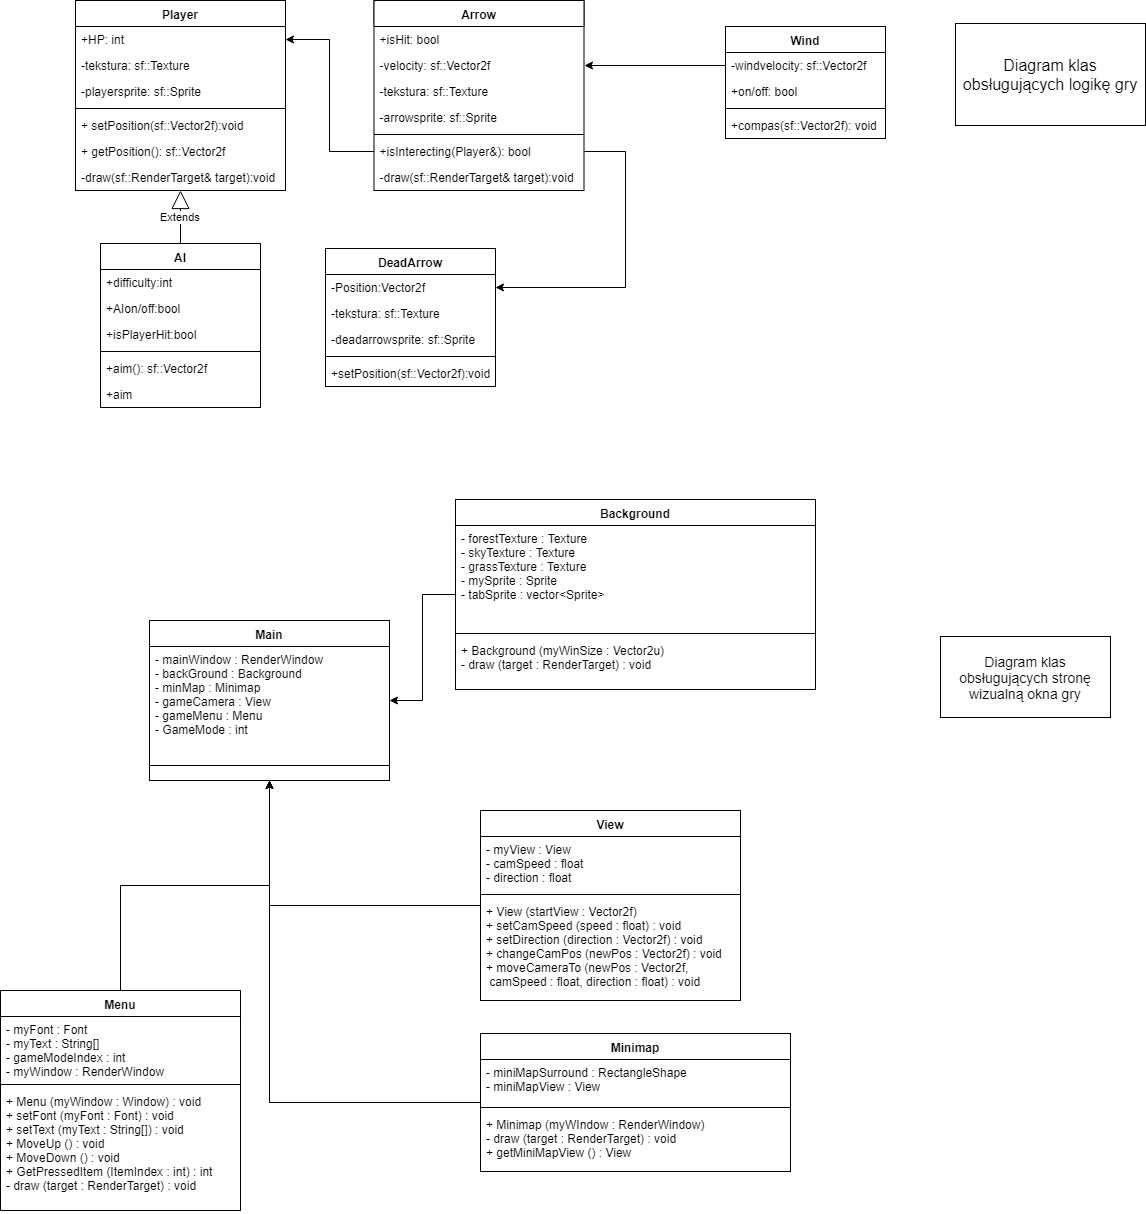

The diagram above was exported from draw.io. Its source (the exported page's mxGraphModel, read from the mxfile embedded in the PNG):
<mxGraphModel dx="1426" dy="1913" grid="1" gridSize="10" guides="1" tooltips="1" connect="1" arrows="1" fold="1" page="1" pageScale="1" pageWidth="827" pageHeight="1169" background="#ffffff" math="0" shadow="0">
  <root>
    <mxCell id="0" />
    <mxCell id="1" parent="0" />
    <mxCell id="27" value="Main" style="swimlane;fontStyle=1;align=center;verticalAlign=top;childLayout=stackLayout;horizontal=1;startSize=26;horizontalStack=0;resizeParent=1;resizeParentMax=0;resizeLast=0;collapsible=1;marginBottom=0;swimlaneFillColor=#ffffff;" parent="1" vertex="1">
      <mxGeometry x="209" y="-230" width="240" height="160" as="geometry" />
    </mxCell>
    <mxCell id="28" value="- mainWindow : RenderWindow&#10;- backGround : Background&#10;- minMap : Minimap&#10;- gameCamera : View&#10;- gameMenu : Menu&#10;- GameMode : int&#10;&#10;" style="text;strokeColor=none;fillColor=none;align=left;verticalAlign=top;spacingLeft=4;spacingRight=4;overflow=hidden;rotatable=0;points=[[0,0.5],[1,0.5]];portConstraint=eastwest;" parent="27" vertex="1">
      <mxGeometry y="26" width="240" height="104" as="geometry" />
    </mxCell>
    <mxCell id="29" value="" style="line;strokeWidth=1;fillColor=none;align=left;verticalAlign=middle;spacingTop=-1;spacingLeft=3;spacingRight=3;rotatable=0;labelPosition=right;points=[];portConstraint=eastwest;" parent="27" vertex="1">
      <mxGeometry y="130" width="240" height="30" as="geometry" />
    </mxCell>
    <mxCell id="41" style="edgeStyle=orthogonalEdgeStyle;rounded=0;html=1;jettySize=auto;orthogonalLoop=1;" parent="1" source="31" target="27" edge="1">
      <mxGeometry relative="1" as="geometry" />
    </mxCell>
    <mxCell id="31" value="Background" style="swimlane;fontStyle=1;align=center;verticalAlign=top;childLayout=stackLayout;horizontal=1;startSize=26;horizontalStack=0;resizeParent=1;resizeParentMax=0;resizeLast=0;collapsible=1;marginBottom=0;swimlaneFillColor=#ffffff;" parent="1" vertex="1">
      <mxGeometry x="515" y="-351" width="360" height="190" as="geometry" />
    </mxCell>
    <mxCell id="32" value="- forestTexture : Texture&#10;- skyTexture : Texture&#10;- grassTexture : Texture&#10;- mySprite : Sprite&#10;- tabSprite : vector&lt;Sprite&gt;&#10;" style="text;strokeColor=none;fillColor=none;align=left;verticalAlign=top;spacingLeft=4;spacingRight=4;overflow=hidden;rotatable=0;points=[[0,0.5],[1,0.5]];portConstraint=eastwest;" parent="31" vertex="1">
      <mxGeometry y="26" width="360" height="104" as="geometry" />
    </mxCell>
    <mxCell id="33" value="" style="line;strokeWidth=1;fillColor=none;align=left;verticalAlign=middle;spacingTop=-1;spacingLeft=3;spacingRight=3;rotatable=0;labelPosition=right;points=[];portConstraint=eastwest;" parent="31" vertex="1">
      <mxGeometry y="130" width="360" height="8" as="geometry" />
    </mxCell>
    <mxCell id="34" value="+ Background (myWinSize : Vector2u)&#10;- draw (target : RenderTarget) : void&#10;" style="text;strokeColor=none;fillColor=none;align=left;verticalAlign=top;spacingLeft=4;spacingRight=4;overflow=hidden;rotatable=0;points=[[0,0.5],[1,0.5]];portConstraint=eastwest;" parent="31" vertex="1">
      <mxGeometry y="138" width="360" height="52" as="geometry" />
    </mxCell>
    <mxCell id="48" style="edgeStyle=orthogonalEdgeStyle;rounded=0;html=1;jettySize=auto;orthogonalLoop=1;" parent="1" source="42" target="27" edge="1">
      <mxGeometry relative="1" as="geometry" />
    </mxCell>
    <mxCell id="42" value="View" style="swimlane;fontStyle=1;align=center;verticalAlign=top;childLayout=stackLayout;horizontal=1;startSize=26;horizontalStack=0;resizeParent=1;resizeParentMax=0;resizeLast=0;collapsible=1;marginBottom=0;swimlaneFillColor=#ffffff;" parent="1" vertex="1">
      <mxGeometry x="540" y="-40" width="260" height="190" as="geometry" />
    </mxCell>
    <mxCell id="43" value="- myView : View&#10;- camSpeed : float&#10;- direction : float&#10;" style="text;strokeColor=none;fillColor=none;align=left;verticalAlign=top;spacingLeft=4;spacingRight=4;overflow=hidden;rotatable=0;points=[[0,0.5],[1,0.5]];portConstraint=eastwest;" parent="42" vertex="1">
      <mxGeometry y="26" width="260" height="54" as="geometry" />
    </mxCell>
    <mxCell id="44" value="" style="line;strokeWidth=1;fillColor=none;align=left;verticalAlign=middle;spacingTop=-1;spacingLeft=3;spacingRight=3;rotatable=0;labelPosition=right;points=[];portConstraint=eastwest;" parent="42" vertex="1">
      <mxGeometry y="80" width="260" height="8" as="geometry" />
    </mxCell>
    <mxCell id="45" value="+ View (startView : Vector2f)&#10;+ setCamSpeed (speed : float) : void&#10;+ setDirection (direction : Vector2f) : void&#10;+ changeCamPos (newPos : Vector2f) : void&#10;+ moveCameraTo (newPos : Vector2f,&#10; camSpeed : float, direction : float) : void&#10;" style="text;strokeColor=none;fillColor=none;align=left;verticalAlign=top;spacingLeft=4;spacingRight=4;overflow=hidden;rotatable=0;points=[[0,0.5],[1,0.5]];portConstraint=eastwest;" parent="42" vertex="1">
      <mxGeometry y="88" width="260" height="102" as="geometry" />
    </mxCell>
    <mxCell id="60" style="edgeStyle=orthogonalEdgeStyle;rounded=0;html=1;jettySize=auto;orthogonalLoop=1;" parent="1" source="49" target="27" edge="1">
      <mxGeometry relative="1" as="geometry" />
    </mxCell>
    <mxCell id="49" value="Menu" style="swimlane;fontStyle=1;align=center;verticalAlign=top;childLayout=stackLayout;horizontal=1;startSize=26;horizontalStack=0;resizeParent=1;resizeParentMax=0;resizeLast=0;collapsible=1;marginBottom=0;swimlaneFillColor=#ffffff;" parent="1" vertex="1">
      <mxGeometry x="60" y="140" width="240" height="220" as="geometry" />
    </mxCell>
    <mxCell id="50" value="- myFont : Font&#10;- myText : String[]&#10;- gameModeIndex : int&#10;- myWindow : RenderWindow" style="text;strokeColor=none;fillColor=none;align=left;verticalAlign=top;spacingLeft=4;spacingRight=4;overflow=hidden;rotatable=0;points=[[0,0.5],[1,0.5]];portConstraint=eastwest;" parent="49" vertex="1">
      <mxGeometry y="26" width="240" height="64" as="geometry" />
    </mxCell>
    <mxCell id="51" value="" style="line;strokeWidth=1;fillColor=none;align=left;verticalAlign=middle;spacingTop=-1;spacingLeft=3;spacingRight=3;rotatable=0;labelPosition=right;points=[];portConstraint=eastwest;" parent="49" vertex="1">
      <mxGeometry y="90" width="240" height="8" as="geometry" />
    </mxCell>
    <mxCell id="52" value="+ Menu (myWindow : Window) : void&#10;+ setFont (myFont : Font) : void&#10;+ setText (myText : String[]) : void&#10;+ MoveUp () : void&#10;+ MoveDown () : void&#10;+ GetPressedItem (ItemIndex : int) : int&#10;- draw (target : RenderTarget) : void&#10;" style="text;strokeColor=none;fillColor=none;align=left;verticalAlign=top;spacingLeft=4;spacingRight=4;overflow=hidden;rotatable=0;points=[[0,0.5],[1,0.5]];portConstraint=eastwest;" parent="49" vertex="1">
      <mxGeometry y="98" width="240" height="122" as="geometry" />
    </mxCell>
    <mxCell id="59" style="edgeStyle=orthogonalEdgeStyle;rounded=0;html=1;jettySize=auto;orthogonalLoop=1;" parent="1" source="54" target="27" edge="1">
      <mxGeometry relative="1" as="geometry" />
    </mxCell>
    <mxCell id="54" value="Minimap" style="swimlane;fontStyle=1;align=center;verticalAlign=top;childLayout=stackLayout;horizontal=1;startSize=26;horizontalStack=0;resizeParent=1;resizeParentMax=0;resizeLast=0;collapsible=1;marginBottom=0;swimlaneFillColor=#ffffff;" parent="1" vertex="1">
      <mxGeometry x="540" y="183" width="310" height="138" as="geometry" />
    </mxCell>
    <mxCell id="55" value="- miniMapSurround : RectangleShape&#10;- miniMapView : View&#10;" style="text;strokeColor=none;fillColor=none;align=left;verticalAlign=top;spacingLeft=4;spacingRight=4;overflow=hidden;rotatable=0;points=[[0,0.5],[1,0.5]];portConstraint=eastwest;" parent="54" vertex="1">
      <mxGeometry y="26" width="310" height="44" as="geometry" />
    </mxCell>
    <mxCell id="56" value="" style="line;strokeWidth=1;fillColor=none;align=left;verticalAlign=middle;spacingTop=-1;spacingLeft=3;spacingRight=3;rotatable=0;labelPosition=right;points=[];portConstraint=eastwest;" parent="54" vertex="1">
      <mxGeometry y="70" width="310" height="8" as="geometry" />
    </mxCell>
    <mxCell id="57" value="+ Minimap (myWIndow : RenderWindow)&#10;- draw (target : RenderTarget) : void&#10;+ getMiniMapView () : View&#10;" style="text;strokeColor=none;fillColor=none;align=left;verticalAlign=top;spacingLeft=4;spacingRight=4;overflow=hidden;rotatable=0;points=[[0,0.5],[1,0.5]];portConstraint=eastwest;" parent="54" vertex="1">
      <mxGeometry y="78" width="310" height="60" as="geometry" />
    </mxCell>
    <mxCell id="61" value="&lt;font style=&quot;font-size: 14px&quot;&gt;Diagram klas obsługujących stronę &lt;font style=&quot;font-size: 14px&quot;&gt;wizualną&lt;/font&gt; okna gry&lt;/font&gt;" style="rounded=0;whiteSpace=wrap;html=1;" parent="1" vertex="1">
      <mxGeometry x="1000" y="-214" width="170" height="81" as="geometry" />
    </mxCell>
    <mxCell id="62" value="Player" style="swimlane;fontStyle=1;align=center;verticalAlign=top;childLayout=stackLayout;horizontal=1;startSize=26;horizontalStack=0;resizeParent=1;resizeParentMax=0;resizeLast=0;collapsible=1;marginBottom=0;swimlaneFillColor=#ffffff;" parent="1" vertex="1">
      <mxGeometry x="135" y="-850" width="210" height="190" as="geometry" />
    </mxCell>
    <mxCell id="63" value="+HP: int" style="text;strokeColor=none;fillColor=none;align=left;verticalAlign=top;spacingLeft=4;spacingRight=4;overflow=hidden;rotatable=0;points=[[0,0.5],[1,0.5]];portConstraint=eastwest;" parent="62" vertex="1">
      <mxGeometry y="26" width="210" height="26" as="geometry" />
    </mxCell>
    <mxCell id="64" value="-tekstura: sf::Texture" style="text;strokeColor=none;fillColor=none;align=left;verticalAlign=top;spacingLeft=4;spacingRight=4;overflow=hidden;rotatable=0;points=[[0,0.5],[1,0.5]];portConstraint=eastwest;" parent="62" vertex="1">
      <mxGeometry y="52" width="210" height="26" as="geometry" />
    </mxCell>
    <mxCell id="65" value="-playersprite: sf::Sprite" style="text;strokeColor=none;fillColor=none;align=left;verticalAlign=top;spacingLeft=4;spacingRight=4;overflow=hidden;rotatable=0;points=[[0,0.5],[1,0.5]];portConstraint=eastwest;" parent="62" vertex="1">
      <mxGeometry y="78" width="210" height="26" as="geometry" />
    </mxCell>
    <mxCell id="66" value="" style="line;strokeWidth=1;fillColor=none;align=left;verticalAlign=middle;spacingTop=-1;spacingLeft=3;spacingRight=3;rotatable=0;labelPosition=right;points=[];portConstraint=eastwest;" parent="62" vertex="1">
      <mxGeometry y="104" width="210" height="8" as="geometry" />
    </mxCell>
    <mxCell id="67" value="+ setPosition(sf::Vector2f):void" style="text;strokeColor=none;fillColor=none;align=left;verticalAlign=top;spacingLeft=4;spacingRight=4;overflow=hidden;rotatable=0;points=[[0,0.5],[1,0.5]];portConstraint=eastwest;" parent="62" vertex="1">
      <mxGeometry y="112" width="210" height="26" as="geometry" />
    </mxCell>
    <mxCell id="68" value="+ getPosition(): sf::Vector2f" style="text;strokeColor=none;fillColor=none;align=left;verticalAlign=top;spacingLeft=4;spacingRight=4;overflow=hidden;rotatable=0;points=[[0,0.5],[1,0.5]];portConstraint=eastwest;" parent="62" vertex="1">
      <mxGeometry y="138" width="210" height="26" as="geometry" />
    </mxCell>
    <mxCell id="69" value="-draw(sf::RenderTarget&amp; target):void" style="text;strokeColor=none;fillColor=none;align=left;verticalAlign=top;spacingLeft=4;spacingRight=4;overflow=hidden;rotatable=0;points=[[0,0.5],[1,0.5]];portConstraint=eastwest;" parent="62" vertex="1">
      <mxGeometry y="164" width="210" height="26" as="geometry" />
    </mxCell>
    <mxCell id="70" value="Arrow" style="swimlane;fontStyle=1;align=center;verticalAlign=top;childLayout=stackLayout;horizontal=1;startSize=26;horizontalStack=0;resizeParent=1;resizeParentMax=0;resizeLast=0;collapsible=1;marginBottom=0;swimlaneFillColor=#ffffff;" parent="1" vertex="1">
      <mxGeometry x="433.5" y="-850" width="210" height="190" as="geometry" />
    </mxCell>
    <mxCell id="71" value="+isHit: bool" style="text;strokeColor=none;fillColor=none;align=left;verticalAlign=top;spacingLeft=4;spacingRight=4;overflow=hidden;rotatable=0;points=[[0,0.5],[1,0.5]];portConstraint=eastwest;" parent="70" vertex="1">
      <mxGeometry y="26" width="210" height="26" as="geometry" />
    </mxCell>
    <mxCell id="72" value="-velocity: sf::Vector2f" style="text;strokeColor=none;fillColor=none;align=left;verticalAlign=top;spacingLeft=4;spacingRight=4;overflow=hidden;rotatable=0;points=[[0,0.5],[1,0.5]];portConstraint=eastwest;" parent="70" vertex="1">
      <mxGeometry y="52" width="210" height="26" as="geometry" />
    </mxCell>
    <mxCell id="73" value="-tekstura: sf::Texture" style="text;strokeColor=none;fillColor=none;align=left;verticalAlign=top;spacingLeft=4;spacingRight=4;overflow=hidden;rotatable=0;points=[[0,0.5],[1,0.5]];portConstraint=eastwest;" parent="70" vertex="1">
      <mxGeometry y="78" width="210" height="26" as="geometry" />
    </mxCell>
    <mxCell id="74" value="-arrowsprite: sf::Sprite" style="text;strokeColor=none;fillColor=none;align=left;verticalAlign=top;spacingLeft=4;spacingRight=4;overflow=hidden;rotatable=0;points=[[0,0.5],[1,0.5]];portConstraint=eastwest;" parent="70" vertex="1">
      <mxGeometry y="104" width="210" height="26" as="geometry" />
    </mxCell>
    <mxCell id="75" value="" style="line;strokeWidth=1;fillColor=none;align=left;verticalAlign=middle;spacingTop=-1;spacingLeft=3;spacingRight=3;rotatable=0;labelPosition=right;points=[];portConstraint=eastwest;" parent="70" vertex="1">
      <mxGeometry y="130" width="210" height="8" as="geometry" />
    </mxCell>
    <mxCell id="76" value="+isInterecting(Player&amp;): bool" style="text;strokeColor=none;fillColor=none;align=left;verticalAlign=top;spacingLeft=4;spacingRight=4;overflow=hidden;rotatable=0;points=[[0,0.5],[1,0.5]];portConstraint=eastwest;" parent="70" vertex="1">
      <mxGeometry y="138" width="210" height="26" as="geometry" />
    </mxCell>
    <mxCell id="77" value="-draw(sf::RenderTarget&amp; target):void" style="text;strokeColor=none;fillColor=none;align=left;verticalAlign=top;spacingLeft=4;spacingRight=4;overflow=hidden;rotatable=0;points=[[0,0.5],[1,0.5]];portConstraint=eastwest;" parent="70" vertex="1">
      <mxGeometry y="164" width="210" height="26" as="geometry" />
    </mxCell>
    <mxCell id="78" value="Wind" style="swimlane;fontStyle=1;align=center;verticalAlign=top;childLayout=stackLayout;horizontal=1;startSize=26;horizontalStack=0;resizeParent=1;resizeParentMax=0;resizeLast=0;collapsible=1;marginBottom=0;swimlaneFillColor=#ffffff;" parent="1" vertex="1">
      <mxGeometry x="785" y="-824" width="160" height="112" as="geometry" />
    </mxCell>
    <mxCell id="79" value="-windvelocity: sf::Vector2f" style="text;strokeColor=none;fillColor=none;align=left;verticalAlign=top;spacingLeft=4;spacingRight=4;overflow=hidden;rotatable=0;points=[[0,0.5],[1,0.5]];portConstraint=eastwest;" parent="78" vertex="1">
      <mxGeometry y="26" width="160" height="26" as="geometry" />
    </mxCell>
    <mxCell id="80" value="+on/off: bool" style="text;strokeColor=none;fillColor=none;align=left;verticalAlign=top;spacingLeft=4;spacingRight=4;overflow=hidden;rotatable=0;points=[[0,0.5],[1,0.5]];portConstraint=eastwest;" parent="78" vertex="1">
      <mxGeometry y="52" width="160" height="26" as="geometry" />
    </mxCell>
    <mxCell id="81" value="" style="line;strokeWidth=1;fillColor=none;align=left;verticalAlign=middle;spacingTop=-1;spacingLeft=3;spacingRight=3;rotatable=0;labelPosition=right;points=[];portConstraint=eastwest;" parent="78" vertex="1">
      <mxGeometry y="78" width="160" height="8" as="geometry" />
    </mxCell>
    <mxCell id="82" value="+compas(sf::Vector2f): void" style="text;strokeColor=none;fillColor=none;align=left;verticalAlign=top;spacingLeft=4;spacingRight=4;overflow=hidden;rotatable=0;points=[[0,0.5],[1,0.5]];portConstraint=eastwest;" parent="78" vertex="1">
      <mxGeometry y="86" width="160" height="26" as="geometry" />
    </mxCell>
    <mxCell id="83" value="AI" style="swimlane;fontStyle=1;align=center;verticalAlign=top;childLayout=stackLayout;horizontal=1;startSize=26;horizontalStack=0;resizeParent=1;resizeParentMax=0;resizeLast=0;collapsible=1;marginBottom=0;swimlaneFillColor=#ffffff;" parent="1" vertex="1">
      <mxGeometry x="160" y="-607" width="160" height="164" as="geometry" />
    </mxCell>
    <mxCell id="84" value="+difficulty:int" style="text;strokeColor=none;fillColor=none;align=left;verticalAlign=top;spacingLeft=4;spacingRight=4;overflow=hidden;rotatable=0;points=[[0,0.5],[1,0.5]];portConstraint=eastwest;" parent="83" vertex="1">
      <mxGeometry y="26" width="160" height="26" as="geometry" />
    </mxCell>
    <mxCell id="85" value="+AIon/off:bool" style="text;strokeColor=none;fillColor=none;align=left;verticalAlign=top;spacingLeft=4;spacingRight=4;overflow=hidden;rotatable=0;points=[[0,0.5],[1,0.5]];portConstraint=eastwest;" parent="83" vertex="1">
      <mxGeometry y="52" width="160" height="26" as="geometry" />
    </mxCell>
    <mxCell id="86" value="+isPlayerHit:bool" style="text;strokeColor=none;fillColor=none;align=left;verticalAlign=top;spacingLeft=4;spacingRight=4;overflow=hidden;rotatable=0;points=[[0,0.5],[1,0.5]];portConstraint=eastwest;" parent="83" vertex="1">
      <mxGeometry y="78" width="160" height="26" as="geometry" />
    </mxCell>
    <mxCell id="87" value="" style="line;strokeWidth=1;fillColor=none;align=left;verticalAlign=middle;spacingTop=-1;spacingLeft=3;spacingRight=3;rotatable=0;labelPosition=right;points=[];portConstraint=eastwest;" parent="83" vertex="1">
      <mxGeometry y="104" width="160" height="8" as="geometry" />
    </mxCell>
    <mxCell id="88" value="+aim(): sf::Vector2f" style="text;strokeColor=none;fillColor=none;align=left;verticalAlign=top;spacingLeft=4;spacingRight=4;overflow=hidden;rotatable=0;points=[[0,0.5],[1,0.5]];portConstraint=eastwest;" parent="83" vertex="1">
      <mxGeometry y="112" width="160" height="26" as="geometry" />
    </mxCell>
    <mxCell id="89" value="+aim" style="text;strokeColor=none;fillColor=none;align=left;verticalAlign=top;spacingLeft=4;spacingRight=4;overflow=hidden;rotatable=0;points=[[0,0.5],[1,0.5]];portConstraint=eastwest;" parent="83" vertex="1">
      <mxGeometry y="138" width="160" height="26" as="geometry" />
    </mxCell>
    <mxCell id="90" value="DeadArrow" style="swimlane;fontStyle=1;align=center;verticalAlign=top;childLayout=stackLayout;horizontal=1;startSize=26;horizontalStack=0;resizeParent=1;resizeParentMax=0;resizeLast=0;collapsible=1;marginBottom=0;swimlaneFillColor=#ffffff;" parent="1" vertex="1">
      <mxGeometry x="385" y="-602" width="170" height="138" as="geometry" />
    </mxCell>
    <mxCell id="91" value="-Position:Vector2f" style="text;strokeColor=none;fillColor=none;align=left;verticalAlign=top;spacingLeft=4;spacingRight=4;overflow=hidden;rotatable=0;points=[[0,0.5],[1,0.5]];portConstraint=eastwest;" parent="90" vertex="1">
      <mxGeometry y="26" width="170" height="26" as="geometry" />
    </mxCell>
    <mxCell id="92" value="-tekstura: sf::Texture" style="text;strokeColor=none;fillColor=none;align=left;verticalAlign=top;spacingLeft=4;spacingRight=4;overflow=hidden;rotatable=0;points=[[0,0.5],[1,0.5]];portConstraint=eastwest;" parent="90" vertex="1">
      <mxGeometry y="52" width="170" height="26" as="geometry" />
    </mxCell>
    <mxCell id="93" value="-deadarrowsprite: sf::Sprite" style="text;strokeColor=none;fillColor=none;align=left;verticalAlign=top;spacingLeft=4;spacingRight=4;overflow=hidden;rotatable=0;points=[[0,0.5],[1,0.5]];portConstraint=eastwest;" parent="90" vertex="1">
      <mxGeometry y="78" width="170" height="26" as="geometry" />
    </mxCell>
    <mxCell id="94" value="" style="line;strokeWidth=1;fillColor=none;align=left;verticalAlign=middle;spacingTop=-1;spacingLeft=3;spacingRight=3;rotatable=0;labelPosition=right;points=[];portConstraint=eastwest;" parent="90" vertex="1">
      <mxGeometry y="104" width="170" height="8" as="geometry" />
    </mxCell>
    <mxCell id="95" value="+setPosition(sf::Vector2f):void" style="text;strokeColor=none;fillColor=none;align=left;verticalAlign=top;spacingLeft=4;spacingRight=4;overflow=hidden;rotatable=0;points=[[0,0.5],[1,0.5]];portConstraint=eastwest;" parent="90" vertex="1">
      <mxGeometry y="112" width="170" height="26" as="geometry" />
    </mxCell>
    <mxCell id="96" value="Extends" style="endArrow=block;endSize=16;endFill=0;html=1;exitX=0.5;exitY=0;" parent="1" source="83" target="69" edge="1">
      <mxGeometry width="160" relative="1" as="geometry">
        <mxPoint x="215" y="-589" as="sourcePoint" />
        <mxPoint x="395" y="-546.5" as="targetPoint" />
      </mxGeometry>
    </mxCell>
    <mxCell id="97" style="edgeStyle=orthogonalEdgeStyle;rounded=0;html=1;exitX=1;exitY=0.5;entryX=1;entryY=0.5;jettySize=auto;orthogonalLoop=1;" parent="1" source="76" target="91" edge="1">
      <mxGeometry relative="1" as="geometry">
        <Array as="points">
          <mxPoint x="685" y="-699" />
          <mxPoint x="685" y="-563" />
        </Array>
      </mxGeometry>
    </mxCell>
    <mxCell id="98" style="edgeStyle=orthogonalEdgeStyle;rounded=0;html=1;jettySize=auto;orthogonalLoop=1;" parent="1" source="76" target="63" edge="1">
      <mxGeometry relative="1" as="geometry" />
    </mxCell>
    <mxCell id="99" style="edgeStyle=orthogonalEdgeStyle;rounded=0;html=1;exitX=0;exitY=0.5;entryX=1;entryY=0.5;jettySize=auto;orthogonalLoop=1;" parent="1" source="79" target="72" edge="1">
      <mxGeometry relative="1" as="geometry" />
    </mxCell>
    <mxCell id="100" value="&lt;font style=&quot;font-size: 16px&quot;&gt;Diagram klas obsługujących logikę gry&lt;/font&gt;" style="rounded=0;whiteSpace=wrap;html=1;" parent="1" vertex="1">
      <mxGeometry x="1015" y="-827" width="190" height="102" as="geometry" />
    </mxCell>
  </root>
</mxGraphModel>